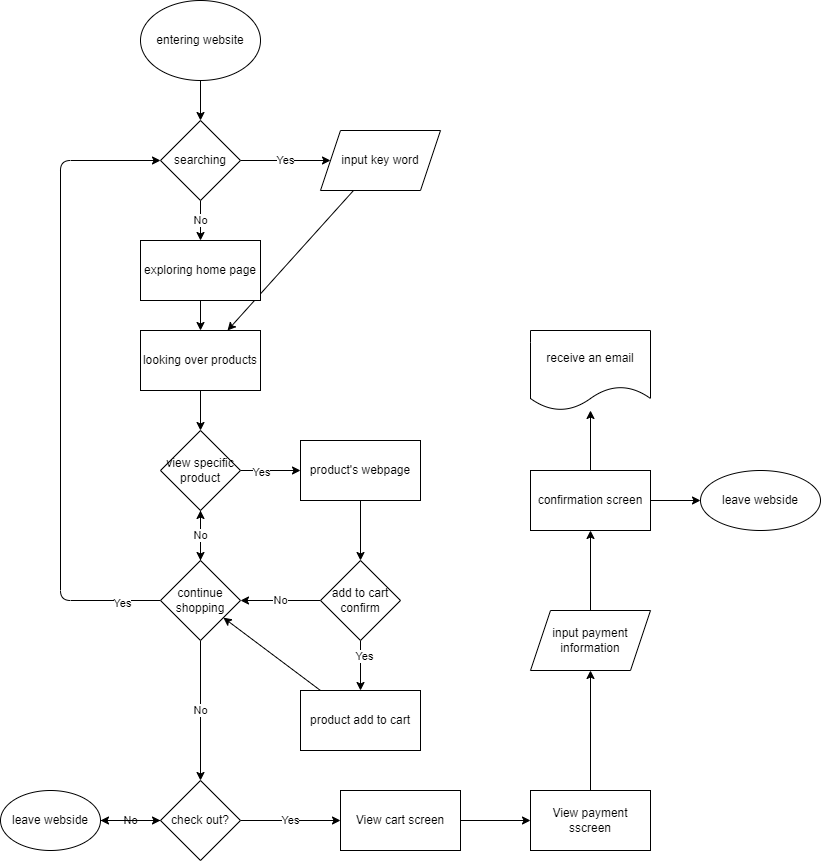

The diagram above was exported from draw.io. Its source (the exported page's mxGraphModel, read from the mxfile embedded in the PNG):
<mxGraphModel dx="1138" dy="915" grid="1" gridSize="10" guides="1" tooltips="1" connect="1" arrows="1" fold="1" page="1" pageScale="1" pageWidth="850" pageHeight="1100" math="0" shadow="0">
  <root>
    <mxCell id="0" />
    <mxCell id="1" parent="0" />
    <mxCell id="4" value="" style="edgeStyle=none;html=1;" parent="1" source="2" target="3" edge="1">
      <mxGeometry relative="1" as="geometry" />
    </mxCell>
    <object label="&lt;span&gt;entering website&lt;/span&gt;" id="2">
      <mxCell style="ellipse;whiteSpace=wrap;html=1;" parent="1" vertex="1">
        <mxGeometry x="140" y="80" width="120" height="80" as="geometry" />
      </mxCell>
    </object>
    <mxCell id="6" value="Yes" style="edgeStyle=none;html=1;" parent="1" source="3" target="5" edge="1">
      <mxGeometry relative="1" as="geometry" />
    </mxCell>
    <mxCell id="17" value="No" style="edgeStyle=none;html=1;" parent="1" source="3" target="16" edge="1">
      <mxGeometry relative="1" as="geometry" />
    </mxCell>
    <mxCell id="3" value="searching" style="rhombus;whiteSpace=wrap;html=1;" parent="1" vertex="1">
      <mxGeometry x="160" y="200" width="80" height="80" as="geometry" />
    </mxCell>
    <mxCell id="8" value="" style="edgeStyle=none;html=1;" parent="1" source="5" target="7" edge="1">
      <mxGeometry relative="1" as="geometry" />
    </mxCell>
    <mxCell id="5" value="input key word" style="shape=parallelogram;perimeter=parallelogramPerimeter;whiteSpace=wrap;html=1;fixedSize=1;" parent="1" vertex="1">
      <mxGeometry x="320" y="210" width="120" height="60" as="geometry" />
    </mxCell>
    <mxCell id="45" value="" style="edgeStyle=none;html=1;" parent="1" source="7" edge="1">
      <mxGeometry relative="1" as="geometry">
        <mxPoint x="200" y="510" as="targetPoint" />
      </mxGeometry>
    </mxCell>
    <mxCell id="7" value="looking over products" style="whiteSpace=wrap;html=1;" parent="1" vertex="1">
      <mxGeometry x="140" y="410" width="120" height="60" as="geometry" />
    </mxCell>
    <mxCell id="25" style="edgeStyle=none;html=1;entryX=0;entryY=0.5;entryDx=0;entryDy=0;" parent="1" source="12" target="3" edge="1">
      <mxGeometry relative="1" as="geometry">
        <Array as="points">
          <mxPoint x="60" y="680" />
          <mxPoint x="60" y="240" />
        </Array>
      </mxGeometry>
    </mxCell>
    <mxCell id="26" value="Yes" style="edgeLabel;html=1;align=center;verticalAlign=middle;resizable=0;points=[];" parent="25" vertex="1" connectable="0">
      <mxGeometry x="-0.8769" y="2" relative="1" as="geometry">
        <mxPoint as="offset" />
      </mxGeometry>
    </mxCell>
    <mxCell id="28" value="No" style="edgeStyle=none;html=1;" parent="1" source="12" target="27" edge="1">
      <mxGeometry relative="1" as="geometry" />
    </mxCell>
    <mxCell id="48" value="" style="edgeStyle=none;html=1;" parent="1" source="12" target="21" edge="1">
      <mxGeometry relative="1" as="geometry" />
    </mxCell>
    <mxCell id="12" value="continue shopping" style="rhombus;whiteSpace=wrap;html=1;" parent="1" vertex="1">
      <mxGeometry x="160" y="640" width="80" height="80" as="geometry" />
    </mxCell>
    <mxCell id="18" value="" style="edgeStyle=none;html=1;" parent="1" source="16" target="7" edge="1">
      <mxGeometry relative="1" as="geometry" />
    </mxCell>
    <mxCell id="16" value="exploring home page" style="rounded=0;whiteSpace=wrap;html=1;" parent="1" vertex="1">
      <mxGeometry x="140" y="320" width="120" height="60" as="geometry" />
    </mxCell>
    <mxCell id="47" value="No" style="edgeStyle=none;html=1;" parent="1" source="21" target="12" edge="1">
      <mxGeometry relative="1" as="geometry" />
    </mxCell>
    <mxCell id="50" value="" style="edgeStyle=none;html=1;" parent="1" source="21" edge="1">
      <mxGeometry relative="1" as="geometry">
        <mxPoint x="300" y="550" as="targetPoint" />
      </mxGeometry>
    </mxCell>
    <mxCell id="52" value="Yes" style="edgeLabel;html=1;align=center;verticalAlign=middle;resizable=0;points=[];" parent="50" vertex="1" connectable="0">
      <mxGeometry x="-0.3333" y="-1" relative="1" as="geometry">
        <mxPoint as="offset" />
      </mxGeometry>
    </mxCell>
    <mxCell id="21" value="view specific product" style="rhombus;whiteSpace=wrap;html=1;" parent="1" vertex="1">
      <mxGeometry x="160" y="510" width="80" height="80" as="geometry" />
    </mxCell>
    <mxCell id="54" value="" style="edgeStyle=none;html=1;" parent="1" source="23" target="53" edge="1">
      <mxGeometry relative="1" as="geometry" />
    </mxCell>
    <mxCell id="23" value="product's webpage" style="whiteSpace=wrap;html=1;" parent="1" vertex="1">
      <mxGeometry x="300" y="520" width="120" height="60" as="geometry" />
    </mxCell>
    <mxCell id="30" value="No" style="edgeStyle=none;html=1;" parent="1" source="27" target="29" edge="1">
      <mxGeometry relative="1" as="geometry" />
    </mxCell>
    <mxCell id="33" value="Yes" style="edgeStyle=none;html=1;" parent="1" source="27" target="32" edge="1">
      <mxGeometry relative="1" as="geometry" />
    </mxCell>
    <mxCell id="27" value="check out?" style="rhombus;whiteSpace=wrap;html=1;" parent="1" vertex="1">
      <mxGeometry x="160" y="860" width="80" height="80" as="geometry" />
    </mxCell>
    <mxCell id="31" value="" style="edgeStyle=none;html=1;" parent="1" source="29" target="27" edge="1">
      <mxGeometry relative="1" as="geometry" />
    </mxCell>
    <mxCell id="29" value="leave webside" style="ellipse;whiteSpace=wrap;html=1;" parent="1" vertex="1">
      <mxGeometry y="870" width="100" height="60" as="geometry" />
    </mxCell>
    <mxCell id="35" value="" style="edgeStyle=none;html=1;" parent="1" source="32" target="34" edge="1">
      <mxGeometry relative="1" as="geometry" />
    </mxCell>
    <mxCell id="32" value="View cart screen" style="whiteSpace=wrap;html=1;" parent="1" vertex="1">
      <mxGeometry x="340" y="870" width="120" height="60" as="geometry" />
    </mxCell>
    <mxCell id="37" value="" style="edgeStyle=none;html=1;" parent="1" source="34" target="36" edge="1">
      <mxGeometry relative="1" as="geometry" />
    </mxCell>
    <mxCell id="34" value="View payment sscreen" style="whiteSpace=wrap;html=1;" parent="1" vertex="1">
      <mxGeometry x="530" y="870" width="120" height="60" as="geometry" />
    </mxCell>
    <mxCell id="39" value="" style="edgeStyle=none;html=1;" parent="1" source="36" target="38" edge="1">
      <mxGeometry relative="1" as="geometry" />
    </mxCell>
    <mxCell id="36" value="input payment information" style="shape=parallelogram;perimeter=parallelogramPerimeter;whiteSpace=wrap;html=1;fixedSize=1;" parent="1" vertex="1">
      <mxGeometry x="530" y="690" width="120" height="60" as="geometry" />
    </mxCell>
    <mxCell id="41" value="" style="edgeStyle=none;html=1;" parent="1" source="38" target="40" edge="1">
      <mxGeometry relative="1" as="geometry" />
    </mxCell>
    <mxCell id="43" value="" style="edgeStyle=none;html=1;" parent="1" source="38" target="42" edge="1">
      <mxGeometry relative="1" as="geometry" />
    </mxCell>
    <mxCell id="38" value="confirmation screen" style="whiteSpace=wrap;html=1;" parent="1" vertex="1">
      <mxGeometry x="530" y="550" width="120" height="60" as="geometry" />
    </mxCell>
    <mxCell id="40" value="receive an email" style="shape=document;whiteSpace=wrap;html=1;boundedLbl=1;" parent="1" vertex="1">
      <mxGeometry x="530" y="410" width="120" height="80" as="geometry" />
    </mxCell>
    <mxCell id="42" value="leave webside" style="ellipse;whiteSpace=wrap;html=1;" parent="1" vertex="1">
      <mxGeometry x="700" y="550" width="120" height="60" as="geometry" />
    </mxCell>
    <mxCell id="55" value="No" style="edgeStyle=none;html=1;" parent="1" source="53" target="12" edge="1">
      <mxGeometry relative="1" as="geometry" />
    </mxCell>
    <mxCell id="58" value="" style="edgeStyle=none;html=1;" parent="1" source="53" target="57" edge="1">
      <mxGeometry relative="1" as="geometry" />
    </mxCell>
    <mxCell id="60" value="Yes" style="edgeLabel;html=1;align=center;verticalAlign=middle;resizable=0;points=[];" parent="58" vertex="1" connectable="0">
      <mxGeometry x="-0.4" y="3" relative="1" as="geometry">
        <mxPoint as="offset" />
      </mxGeometry>
    </mxCell>
    <mxCell id="53" value="add to cart confirm" style="rhombus;whiteSpace=wrap;html=1;" parent="1" vertex="1">
      <mxGeometry x="320" y="640" width="80" height="80" as="geometry" />
    </mxCell>
    <mxCell id="59" style="edgeStyle=none;html=1;" parent="1" source="57" target="12" edge="1">
      <mxGeometry relative="1" as="geometry" />
    </mxCell>
    <mxCell id="57" value="product add to cart" style="rounded=0;whiteSpace=wrap;html=1;" parent="1" vertex="1">
      <mxGeometry x="300" y="770" width="120" height="60" as="geometry" />
    </mxCell>
  </root>
</mxGraphModel>